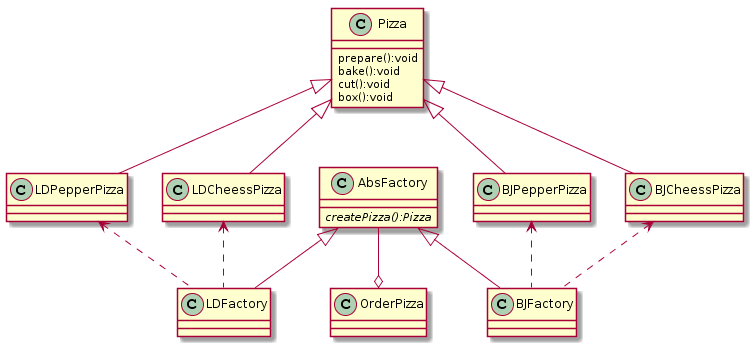

The diagram above was rendered by PlantUML. Its source (embedded in the PNG):
@startuml
class Pizza
class BJCheessPizza
class LDCheessPizza
class BJPepperPizza
class LDPepperPizza
class BJFactory
class LDFactory
class AbsFactory
class OrderPizza

class Pizza{
prepare():void
bake():void
cut():void
box():void
}

class AbsFactory{
{abstract} createPizza():Pizza
}


Pizza <|-- BJCheessPizza
Pizza <|-- LDCheessPizza
Pizza <|-- BJPepperPizza
Pizza <|-- LDPepperPizza
BJCheessPizza <.. BJFactory
LDCheessPizza <.. LDFactory
BJPepperPizza <.. BJFactory
LDPepperPizza <.. LDFactory
AbsFactory <|-- LDFactory
AbsFactory <|-- BJFactory
AbsFactory --o OrderPizza
@enduml